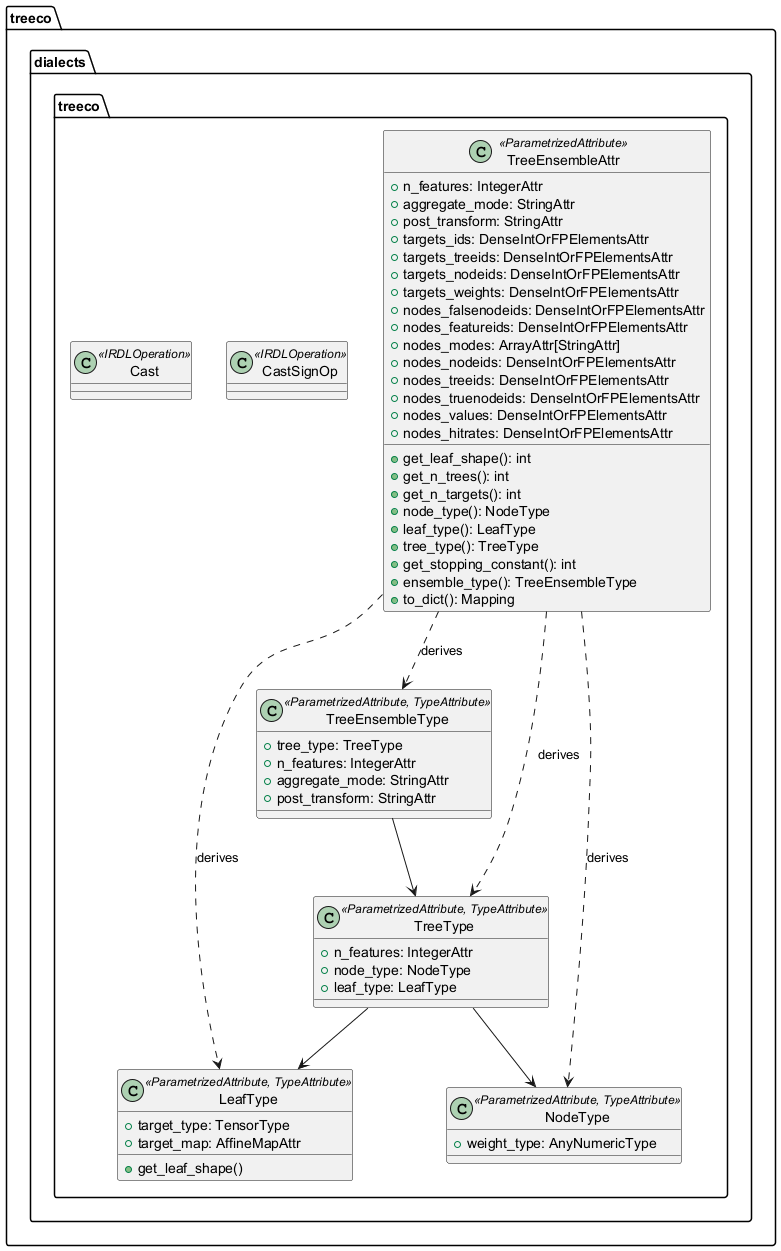

The diagram above was rendered by PlantUML. Its source (embedded in the PNG):
@startuml 

package "treeco.dialects.treeco" {
  class LeafType <<ParametrizedAttribute, TypeAttribute>> {
    +target_type: TensorType
    +target_map: AffineMapAttr
    +get_leaf_shape()
  }
  class NodeType <<ParametrizedAttribute, TypeAttribute>> {
    +weight_type: AnyNumericType
  }
  class TreeType <<ParametrizedAttribute, TypeAttribute>> {
    +n_features: IntegerAttr
    +node_type: NodeType
    +leaf_type: LeafType
  }
  class TreeEnsembleType <<ParametrizedAttribute, TypeAttribute>> {
    +tree_type: TreeType
    +n_features: IntegerAttr
    +aggregate_mode: StringAttr
    +post_transform: StringAttr
  }
  class TreeEnsembleAttr <<ParametrizedAttribute>> {
    +n_features: IntegerAttr
    +aggregate_mode: StringAttr
    +post_transform: StringAttr
    +targets_ids: DenseIntOrFPElementsAttr
    +targets_treeids: DenseIntOrFPElementsAttr
    +targets_nodeids: DenseIntOrFPElementsAttr
    +targets_weights: DenseIntOrFPElementsAttr
    +nodes_falsenodeids: DenseIntOrFPElementsAttr
    +nodes_featureids: DenseIntOrFPElementsAttr
    +nodes_modes: ArrayAttr[StringAttr]
    +nodes_nodeids: DenseIntOrFPElementsAttr
    +nodes_treeids: DenseIntOrFPElementsAttr
    +nodes_truenodeids: DenseIntOrFPElementsAttr
    +nodes_values: DenseIntOrFPElementsAttr
    +nodes_hitrates: DenseIntOrFPElementsAttr
    +get_leaf_shape(): int
    +get_n_trees(): int
    +get_n_targets(): int
    +node_type(): NodeType
    +leaf_type(): LeafType
    +tree_type(): TreeType
    +get_stopping_constant(): int
    +ensemble_type(): TreeEnsembleType
    +to_dict(): Mapping
  }
  class CastSignOp <<IRDLOperation>> { }
  class Cast <<IRDLOperation>> { }

  TreeType --> NodeType
  TreeType --> LeafType
  TreeEnsembleType --> TreeType
  TreeEnsembleAttr ..> NodeType : derives
  TreeEnsembleAttr ..> LeafType : derives
  TreeEnsembleAttr ..> TreeType : derives
  TreeEnsembleAttr ..> TreeEnsembleType : derives
}

@enduml